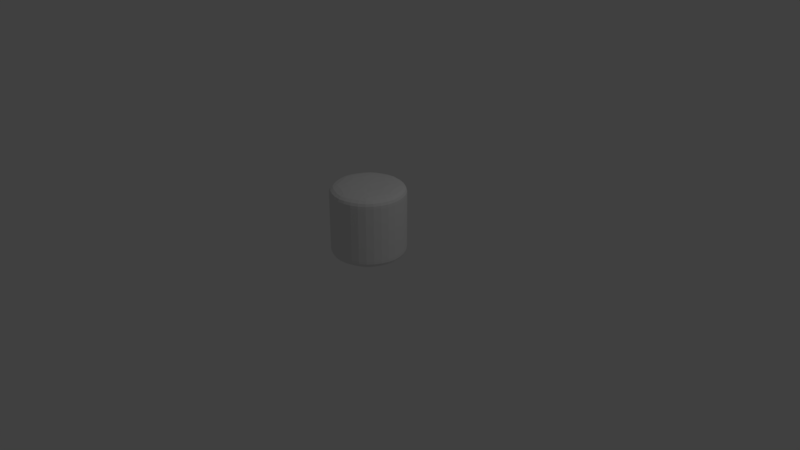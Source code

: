 # Source: OxygenHydrogrenWater.blend  (saved by Blender 2.79.0; exported with 4.5.12 LTS)
import bpy
from mathutils import Matrix  # noqa: F401  (used for matrix-valued properties, if any)

bpy.ops.wm.read_factory_settings(use_empty=True)
scene = bpy.context.scene
scene.name = 'Scene'

# ---- collections
col_collection_1 = bpy.data.collections.new('Collection 1'); scene.collection.children.link(col_collection_1)

# ---- world
world_world = bpy.data.worlds.new('World'); scene.world = world_world
world_world.color = (0.05088, 0.05088, 0.05088)
world_world.use_sun_shadow = False
world_world.sun_shadow_jitter_overblur = 0.0
world_world.cycles.sampling_method = 'MANUAL'

# ---- cameras
cam_camera = bpy.data.cameras.new('Camera')
cam_camera.clip_end = 100.0
cam_camera.lens = 35.0
cam_camera.sensor_width = 32.0
cam_camera.sensor_height = 18.0
cam_camera.ortho_scale = 7.314
cam_camera.dof.focus_distance = 0.0
cam_camera.dof.aperture_fstop = 128.0

# ---- lights
light_lamp = bpy.data.lights.new('Lamp', 'POINT')
light_lamp.transmission_factor = 0.0
light_lamp.cutoff_distance = 30.0
light_lamp.energy = 100.0
light_lamp.shadow_buffer_clip_start = 1.001
light_lamp.shadow_soft_size = 0.1
light_lamp.shadow_maximum_resolution = 0.006
light_lamp.use_absolute_resolution = True

# ---- meshes
me_cylinder = bpy.data.meshes.new('Cylinder')
me_cylinder.from_pydata([(-1.192e-07, 0.5395, 0.0), (-1.192e-07, 0.5395, 1.0), (0.3815, 0.3815, 0.0), (0.3815, 0.3815, 1.0), (0.5395, 3.576e-07, 0.0), (0.5395, 3.576e-07, 1.0), (0.3815, -0.3815, 0.0), (0.3815, -0.3815, 1.0), (-1.788e-07, -0.5395, 0.0), (-1.788e-07, -0.5395, 1.0), (-0.3815, -0.3815, 0.0), (-0.3815, -0.3815, 1.0), (-0.5395, 3.576e-07, 0.0), (-0.5395, 3.576e-07, 1.0), (-0.3815, 0.3815, 0.0), (-0.3815, 0.3815, 1.0), (-1.192e-07, 0.5395, 0.1429), (-1.192e-07, 0.5395, 0.2857), (-1.192e-07, 0.5395, 0.4286), (-1.192e-07, 0.5395, 0.5714), (-1.192e-07, 0.5395, 0.7143), (-1.192e-07, 0.5395, 0.8571), (0.3815, 0.3815, 0.8571), (0.3815, 0.3815, 0.7143), (0.3815, 0.3815, 0.5714), (0.3815, 0.3815, 0.4286), (0.3815, 0.3815, 0.2857), (0.3815, 0.3815, 0.1429), (0.5395, 3.576e-07, 0.8571), (0.5395, 3.576e-07, 0.7143), (0.5395, 3.576e-07, 0.5714), (0.5395, 3.576e-07, 0.4286), (0.5395, 3.576e-07, 0.2857), (0.5395, 3.576e-07, 0.1429), (0.3815, -0.3815, 0.8571), (0.3815, -0.3815, 0.7143), (0.3815, -0.3815, 0.5714), (0.3815, -0.3815, 0.4286), (0.3815, -0.3815, 0.2857), (0.3815, -0.3815, 0.1429), (-1.788e-07, -0.5395, 0.8571), (-1.788e-07, -0.5395, 0.7143), (-1.788e-07, -0.5395, 0.5714), (-1.788e-07, -0.5395, 0.4286), (-1.788e-07, -0.5395, 0.2857), (-1.788e-07, -0.5395, 0.1429), (-0.3815, -0.3815, 0.8571), (-0.3815, -0.3815, 0.7143), (-0.3815, -0.3815, 0.5714), (-0.3815, -0.3815, 0.4286), (-0.3815, -0.3815, 0.2857), (-0.3815, -0.3815, 0.1429), (-0.5395, 3.576e-07, 0.8571), (-0.5395, 3.576e-07, 0.7143), (-0.5395, 3.576e-07, 0.5714), (-0.5395, 3.576e-07, 0.4286), (-0.5395, 3.576e-07, 0.2857), (-0.5395, 3.576e-07, 0.1429), (-0.3815, 0.3815, 0.8571), (-0.3815, 0.3815, 0.7143), (-0.3815, 0.3815, 0.5714), (-0.3815, 0.3815, 0.4286), (-0.3815, 0.3815, 0.2857), (-0.3815, 0.3815, 0.1429)], [], [(21, 1, 3, 22), (22, 3, 5, 28), (28, 5, 7, 34), (34, 7, 9, 40), (40, 9, 11, 46), (46, 11, 13, 52), (3, 1, 15, 13, 11, 9, 7, 5), (52, 13, 15, 58), (58, 15, 1, 21), (0, 2, 4, 6, 8, 10, 12, 14), (14, 63, 16, 0), (63, 62, 17, 16), (62, 61, 18, 17), (61, 60, 19, 18), (60, 59, 20, 19), (59, 58, 21, 20), (12, 57, 63, 14), (57, 56, 62, 63), (56, 55, 61, 62), (55, 54, 60, 61), (54, 53, 59, 60), (53, 52, 58, 59), (10, 51, 57, 12), (51, 50, 56, 57), (50, 49, 55, 56), (49, 48, 54, 55), (48, 47, 53, 54), (47, 46, 52, 53), (8, 45, 51, 10), (45, 44, 50, 51), (44, 43, 49, 50), (43, 42, 48, 49), (42, 41, 47, 48), (41, 40, 46, 47), (6, 39, 45, 8), (39, 38, 44, 45), (38, 37, 43, 44), (37, 36, 42, 43), (36, 35, 41, 42), (35, 34, 40, 41), (4, 33, 39, 6), (33, 32, 38, 39), (32, 31, 37, 38), (31, 30, 36, 37), (30, 29, 35, 36), (29, 28, 34, 35), (2, 27, 33, 4), (27, 26, 32, 33), (26, 25, 31, 32), (25, 24, 30, 31), (24, 23, 29, 30), (23, 22, 28, 29), (0, 16, 27, 2), (16, 17, 26, 27), (17, 18, 25, 26), (18, 19, 24, 25), (19, 20, 23, 24), (20, 21, 22, 23)])
me_cylinder.use_remesh_preserve_volume = False
me_cylinder.use_remesh_preserve_attributes = False
me_cylinder.use_mirror_vertex_groups = False
me_cylinder.update()

# ---- objects
ob_cylinder = bpy.data.objects.new('Cylinder', me_cylinder)
ob_lamp = bpy.data.objects.new('Lamp', light_lamp)
ob_camera = bpy.data.objects.new('Camera', cam_camera)

# ---- transforms, parenting, visibility, modifiers, constraints
ob_cylinder.location = (0.0, 0.0, 0.0)
ob_cylinder.lineart.crease_threshold = 0.0
_m = ob_cylinder.modifiers.new('Subsurf', 'SUBSURF')
_m.uv_smooth = 'PRESERVE_CORNERS'
_m.quality = 2
_m.show_only_control_edges = False
ob_lamp.location = (4.076, 1.005, 5.904)
ob_lamp.rotation_euler = (0.6503, 0.05522, 1.866)
ob_lamp.lock_rotations_4d = False
ob_lamp.empty_display_type = 'ARROWS'
ob_lamp.color = (0.0, 0.0, 0.0, 0.0)
ob_lamp.lineart.crease_threshold = 0.0
ob_camera.location = (7.481, -6.508, 5.344)
ob_camera.rotation_euler = (1.109, 0.0, 0.8149)
ob_camera.lock_rotations_4d = False
ob_camera.empty_display_type = 'ARROWS'
ob_camera.color = (0.0, 0.0, 0.0, 0.0)
ob_camera.display_type = 'WIRE'
ob_camera.lineart.crease_threshold = 0.0

# ---- collection membership
col_collection_1.objects.link(ob_cylinder)
col_collection_1.objects.link(ob_lamp)
col_collection_1.objects.link(ob_camera)

# ---- scene / render settings (as saved in the file)
scene.camera = ob_camera
scene.frame_start = 1; scene.frame_end = 250; scene.frame_set(1)
scene.render.engine = 'BLENDER_EEVEE_NEXT'
scene.render.resolution_percentage = 50
scene.render.dither_intensity = 0.0
scene.cycles.use_denoising = False
scene.cycles.samples = 128
scene.cycles.sampling_pattern = 'TABULATED_SOBOL'
scene.cycles.use_adaptive_sampling = False
scene.cycles.use_light_tree = False
scene.cycles.blur_glossy = 0.0
scene.cycles.sample_clamp_indirect = 0.0
scene.view_settings.view_transform = 'Standard'
bpy.context.view_layer.update()
